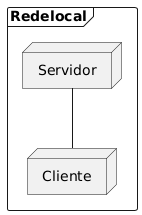

The diagram above was rendered by PlantUML. Its source (embedded in the PNG):
@startuml
  frame Redelocal {
    node Servidor
    node Cliente
  }

  Servidor -- Cliente
  
@enduml